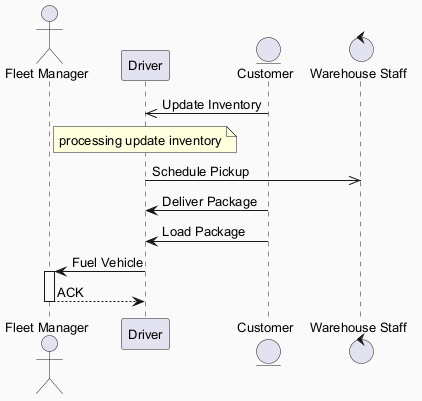

The diagram above was rendered by PlantUML. Its source (embedded in the PNG):
@startuml
skinparam backgroundColor #FAFAFA
skinparam classBackgroundColor #FFF3E0
skinparam classBorderColor #E65100
skinparam defaultFontSize 13
actor "Fleet Manager" as FM
participant "Driver" as D
entity "Customer" as C
control "Warehouse Staff" as WS
C ->> D : Update Inventory
note over D : processing update inventory
D ->> WS : Schedule Pickup
C -> D : Deliver Package
C -> D : Load Package
D -> FM : Fuel Vehicle
activate FM
FM --> D : ACK
deactivate FM
@enduml